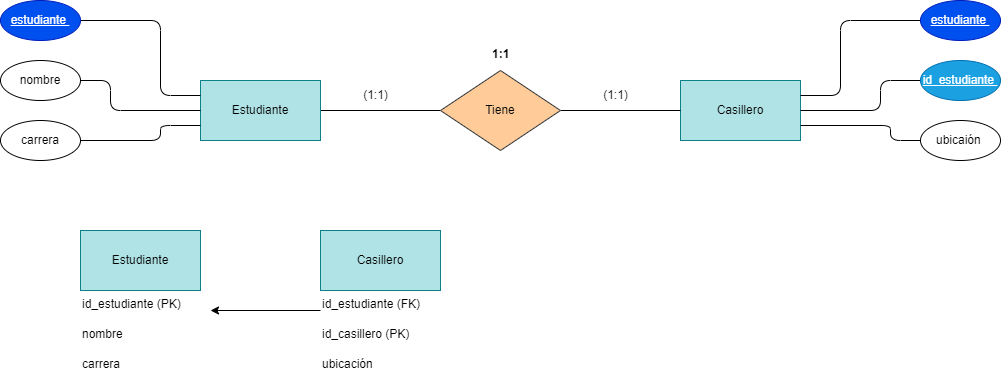

The diagram above was exported from draw.io. Its source (the exported page's mxGraphModel, read from the mxfile embedded in the PNG):
<mxGraphModel dx="1130" dy="779" grid="1" gridSize="10" guides="1" tooltips="1" connect="1" arrows="1" fold="1" page="1" pageScale="1" pageWidth="850" pageHeight="1100" math="0" shadow="0">
  <root>
    <mxCell id="0" />
    <mxCell id="1" parent="0" />
    <mxCell id="6" style="edgeStyle=none;html=1;strokeWidth=1;endArrow=none;endFill=0;" edge="1" parent="1" source="3" target="5">
      <mxGeometry relative="1" as="geometry" />
    </mxCell>
    <mxCell id="3" value="Estudiante" style="rounded=0;whiteSpace=wrap;html=1;fillColor=#b0e3e6;strokeColor=#0e8088;" vertex="1" parent="1">
      <mxGeometry x="240" y="210" width="120" height="60" as="geometry" />
    </mxCell>
    <mxCell id="4" value="Casillero" style="rounded=0;whiteSpace=wrap;html=1;fillColor=#b0e3e6;strokeColor=#0e8088;" vertex="1" parent="1">
      <mxGeometry x="720" y="210" width="120" height="60" as="geometry" />
    </mxCell>
    <mxCell id="7" style="edgeStyle=none;html=1;strokeWidth=1;endArrow=none;endFill=0;" edge="1" parent="1" source="5" target="4">
      <mxGeometry relative="1" as="geometry" />
    </mxCell>
    <mxCell id="5" value="Tiene" style="rhombus;whiteSpace=wrap;html=1;fillColor=#ffcc99;strokeColor=#36393d;" vertex="1" parent="1">
      <mxGeometry x="480" y="200" width="120" height="80" as="geometry" />
    </mxCell>
    <mxCell id="16" style="edgeStyle=none;html=1;entryX=0;entryY=0.25;entryDx=0;entryDy=0;strokeWidth=1;endArrow=none;endFill=0;" edge="1" parent="1" source="8" target="3">
      <mxGeometry relative="1" as="geometry">
        <Array as="points">
          <mxPoint x="200" y="150" />
          <mxPoint x="200" y="225" />
        </Array>
      </mxGeometry>
    </mxCell>
    <mxCell id="8" value="&lt;u&gt;estudiante&amp;nbsp;&lt;/u&gt;" style="ellipse;whiteSpace=wrap;html=1;fillColor=#0050ef;fontColor=#ffffff;strokeColor=#001DBC;" vertex="1" parent="1">
      <mxGeometry x="40" y="130" width="80" height="40" as="geometry" />
    </mxCell>
    <mxCell id="17" style="edgeStyle=none;html=1;entryX=0;entryY=0.5;entryDx=0;entryDy=0;strokeWidth=1;endArrow=none;endFill=0;" edge="1" parent="1" source="9" target="3">
      <mxGeometry relative="1" as="geometry">
        <Array as="points">
          <mxPoint x="150" y="210" />
          <mxPoint x="150" y="240" />
        </Array>
      </mxGeometry>
    </mxCell>
    <mxCell id="9" value="nombre" style="ellipse;whiteSpace=wrap;html=1;" vertex="1" parent="1">
      <mxGeometry x="40" y="190" width="80" height="40" as="geometry" />
    </mxCell>
    <mxCell id="18" style="edgeStyle=none;html=1;entryX=0;entryY=0.75;entryDx=0;entryDy=0;strokeWidth=1;endArrow=none;endFill=0;" edge="1" parent="1" source="10" target="3">
      <mxGeometry relative="1" as="geometry">
        <Array as="points">
          <mxPoint x="200" y="270" />
          <mxPoint x="200" y="255" />
        </Array>
      </mxGeometry>
    </mxCell>
    <mxCell id="10" value="carrera" style="ellipse;whiteSpace=wrap;html=1;" vertex="1" parent="1">
      <mxGeometry x="40" y="250" width="80" height="40" as="geometry" />
    </mxCell>
    <mxCell id="20" style="edgeStyle=none;html=1;entryX=1;entryY=0.25;entryDx=0;entryDy=0;strokeWidth=1;endArrow=none;endFill=0;" edge="1" parent="1" source="11" target="4">
      <mxGeometry relative="1" as="geometry">
        <Array as="points">
          <mxPoint x="880" y="150" />
          <mxPoint x="880" y="225" />
        </Array>
      </mxGeometry>
    </mxCell>
    <mxCell id="11" value="&lt;u&gt;estudiante&amp;nbsp;&lt;/u&gt;" style="ellipse;whiteSpace=wrap;html=1;fillColor=#0050ef;fontColor=#ffffff;strokeColor=#001DBC;" vertex="1" parent="1">
      <mxGeometry x="960" y="130" width="80" height="40" as="geometry" />
    </mxCell>
    <mxCell id="19" style="edgeStyle=none;html=1;entryX=1;entryY=0.75;entryDx=0;entryDy=0;strokeWidth=1;endArrow=none;endFill=0;" edge="1" parent="1" source="13" target="4">
      <mxGeometry relative="1" as="geometry">
        <Array as="points">
          <mxPoint x="930" y="270" />
          <mxPoint x="930" y="255" />
        </Array>
      </mxGeometry>
    </mxCell>
    <mxCell id="13" value="ubicaión&amp;nbsp;" style="ellipse;whiteSpace=wrap;html=1;" vertex="1" parent="1">
      <mxGeometry x="960" y="250" width="80" height="40" as="geometry" />
    </mxCell>
    <mxCell id="21" style="edgeStyle=none;html=1;entryX=1;entryY=0.5;entryDx=0;entryDy=0;strokeWidth=1;endArrow=none;endFill=0;" edge="1" parent="1" source="14" target="4">
      <mxGeometry relative="1" as="geometry">
        <Array as="points">
          <mxPoint x="920" y="210" />
          <mxPoint x="920" y="240" />
        </Array>
      </mxGeometry>
    </mxCell>
    <mxCell id="14" value="&lt;u&gt;id_estudiante&amp;nbsp;&lt;/u&gt;" style="ellipse;whiteSpace=wrap;html=1;fillColor=#1ba1e2;fontColor=#ffffff;strokeColor=#006EAF;" vertex="1" parent="1">
      <mxGeometry x="960" y="190" width="80" height="40" as="geometry" />
    </mxCell>
    <mxCell id="22" value="Estudiante" style="rounded=0;whiteSpace=wrap;html=1;fillColor=#b0e3e6;strokeColor=#0e8088;" vertex="1" parent="1">
      <mxGeometry x="120" y="360" width="120" height="60" as="geometry" />
    </mxCell>
    <mxCell id="23" value="id_estudiante (PK)" style="text;whiteSpace=wrap;html=1;" vertex="1" parent="1">
      <mxGeometry x="120" y="420" width="130" height="40" as="geometry" />
    </mxCell>
    <mxCell id="24" value="nombre" style="text;whiteSpace=wrap;html=1;" vertex="1" parent="1">
      <mxGeometry x="120" y="450" width="70" height="40" as="geometry" />
    </mxCell>
    <mxCell id="25" value="carrera" style="text;whiteSpace=wrap;html=1;" vertex="1" parent="1">
      <mxGeometry x="120" y="480" width="70" height="40" as="geometry" />
    </mxCell>
    <mxCell id="26" value="Casillero" style="rounded=0;whiteSpace=wrap;html=1;fillColor=#b0e3e6;strokeColor=#0e8088;" vertex="1" parent="1">
      <mxGeometry x="360" y="360" width="120" height="60" as="geometry" />
    </mxCell>
    <mxCell id="33" style="edgeStyle=none;html=1;strokeWidth=1;endArrow=classic;endFill=1;" edge="1" parent="1" source="27" target="23">
      <mxGeometry relative="1" as="geometry" />
    </mxCell>
    <mxCell id="27" value="id_estudiante (FK)" style="text;whiteSpace=wrap;html=1;" vertex="1" parent="1">
      <mxGeometry x="360" y="420" width="130" height="40" as="geometry" />
    </mxCell>
    <mxCell id="28" value="id_casillero (PK)" style="text;whiteSpace=wrap;html=1;" vertex="1" parent="1">
      <mxGeometry x="360" y="450" width="120" height="40" as="geometry" />
    </mxCell>
    <mxCell id="29" value="ubicación" style="text;whiteSpace=wrap;html=1;" vertex="1" parent="1">
      <mxGeometry x="360" y="480" width="80" height="40" as="geometry" />
    </mxCell>
    <mxCell id="30" value="&lt;strong&gt;1:1&lt;/strong&gt;" style="text;whiteSpace=wrap;html=1;" vertex="1" parent="1">
      <mxGeometry x="530" y="170" width="50" height="40" as="geometry" />
    </mxCell>
    <mxCell id="31" value="(1:1)" style="text;html=1;align=center;verticalAlign=middle;resizable=0;points=[];autosize=1;strokeColor=none;fillColor=none;" vertex="1" parent="1">
      <mxGeometry x="390" y="210" width="50" height="30" as="geometry" />
    </mxCell>
    <mxCell id="32" value="(1:1)" style="text;html=1;align=center;verticalAlign=middle;resizable=0;points=[];autosize=1;strokeColor=none;fillColor=none;" vertex="1" parent="1">
      <mxGeometry x="630" y="210" width="50" height="30" as="geometry" />
    </mxCell>
  </root>
</mxGraphModel>